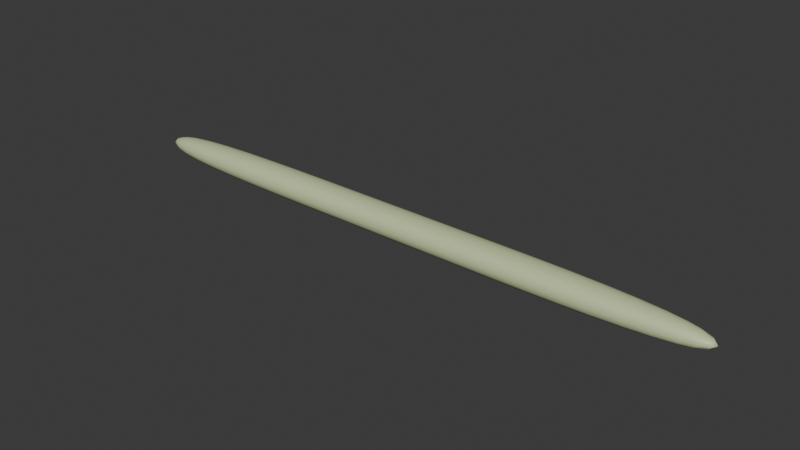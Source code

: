 # Source: Sorbent.blend  (saved by Blender 4.1.24; exported with 4.5.12 LTS)
import bpy
from mathutils import Matrix  # noqa: F401  (used for matrix-valued properties, if any)

bpy.ops.wm.read_factory_settings(use_empty=True)
scene = bpy.context.scene
scene.name = 'Scene'

# ---- collections
col_collection = bpy.data.collections.new('Collection'); scene.collection.children.link(col_collection)

# ---- materials (node trees are filled in below, after node groups)
mat_material1 = bpy.data.materials.new('Material1')
mat_material1.use_transparent_shadow = False

# ---- material node trees
mat_material1.use_nodes = True; mat_material1.node_tree.nodes.clear()
_N = mat_material1.node_tree.nodes; _L = mat_material1.node_tree.links
n0 = _N.new('ShaderNodeBsdfPrincipled'); n0.name = 'Principled BSDF'; n0.location = (10, 300)
n0.inputs[0].default_value = (0.6133, 0.7014, 0.3917, 1.0)
n1 = _N.new('ShaderNodeOutputMaterial'); n1.name = 'Material Output'; n1.location = (300, 300)
_L.new(n0.outputs[0], n1.inputs[0])
n1.is_active_output = True

# ---- world
world_world = bpy.data.worlds.new('World'); scene.world = world_world
world_world.use_nodes = True; world_world.node_tree.nodes.clear()
_N = world_world.node_tree.nodes; _L = world_world.node_tree.links
n0 = _N.new('ShaderNodeOutputWorld'); n0.name = 'World Output'; n0.location = (300, 300)
n1 = _N.new('ShaderNodeBackground'); n1.name = 'Background'; n1.location = (10, 300)
n1.inputs[0].default_value = (0.05088, 0.05088, 0.05088, 1.0)
_L.new(n1.outputs[0], n0.inputs[0])
n0.is_active_output = True
world_world.color = (0.05088, 0.05088, 0.05088)
world_world.use_sun_shadow = False
world_world.sun_shadow_jitter_overblur = 0.0

# ---- meshes
me_cube_002 = bpy.data.meshes.new('Cube.002')
me_cube_002.from_pydata([(-3.057, -0.6097, -0.6097), (-3.057, -0.6097, 0.6097), (-3.057, 0.6097, -0.6097), (-3.057, 0.6097, 0.6097), (3.041, -0.5812, -0.5812), (3.041, -0.5812, 0.5812), (3.041, 0.5812, -0.5812), (3.041, 0.5812, 0.5812), (-2.109, 1.0, -1.0), (-2.109, 1.0, 1.0), (-2.109, -1.0, -1.0), (-2.109, -1.0, 1.0), (2.025, 1.0, 1.0), (2.025, -1.0, -1.0), (2.025, 1.0, -1.0), (2.025, -1.0, 1.0), (-0.6138, 1.0, -1.0), (-0.6138, -1.0, 1.0), (-0.6138, 1.0, 1.0), (-0.6138, -1.0, -1.0), (0.7379, 1.0, 1.0), (0.7379, -1.0, -1.0), (0.7379, 1.0, -1.0), (0.7379, -1.0, 1.0), (0.1271, 1.0, -1.0), (0.1271, -1.0, 1.0), (0.1271, 1.0, 1.0), (0.1271, -1.0, -1.0)], [], [(0, 1, 3, 2), (14, 12, 7, 6), (6, 7, 5, 4), (10, 11, 1, 0), (14, 6, 4, 13), (9, 3, 1, 11), (18, 9, 11, 17), (2, 8, 10, 0), (19, 17, 11, 10), (2, 3, 9, 8), (4, 5, 15, 13), (7, 12, 15, 5), (22, 14, 13, 21), (22, 20, 12, 14), (8, 9, 18, 16), (8, 16, 19, 10), (27, 25, 17, 19), (26, 18, 17, 25), (12, 20, 23, 15), (13, 15, 23, 21), (24, 26, 20, 22), (24, 22, 21, 27), (16, 24, 27, 19), (16, 18, 26, 24), (20, 26, 25, 23), (21, 23, 25, 27)])
me_cube_002.polygons.foreach_set('use_smooth', [True] * 26)
_uv = me_cube_002.uv_layers.new(name='UVMap')
_uv.uv.foreach_set('vector', [0.375, 0.0, 0.625, 0.0, 0.625, 0.25, 0.375, 0.25, 0.375, 0.4584, 0.625, 0.4584, 0.625, 0.5, 0.375, 0.5, 0.375, 0.5, 0.625, 0.5, 0.625, 0.75, 0.375, 0.75, 0.375, 0.9611, 0.625, 0.9611, 0.625, 1.0, 0.375, 1.0, 0.3334, 0.5, 0.375, 0.5, 0.375, 0.75, 0.3334, 0.75, 0.8361, 0.5, 0.875, 0.5, 0.875, 0.75, 0.8361, 0.75, 0.7748, 0.5, 0.8361, 0.5, 0.8361, 0.75, 0.7748, 0.75, 0.125, 0.5, 0.1639, 0.5, 0.1639, 0.75, 0.125, 0.75, 0.375, 0.8998, 0.625, 0.8998, 0.625, 0.9611, 0.375, 0.9611, 0.375, 0.25, 0.625, 0.25, 0.625, 0.2889, 0.375, 0.2889, 0.375, 0.75, 0.625, 0.75, 0.625, 0.7916, 0.375, 0.7916, 0.625, 0.5, 0.6666, 0.5, 0.6666, 0.75, 0.625, 0.75, 0.2806, 0.5, 0.3334, 0.5, 0.3334, 0.75, 0.2806, 0.75, 0.375, 0.4056, 0.625, 0.4056, 0.625, 0.4584, 0.375, 0.4584, 0.375, 0.2889, 0.625, 0.2889, 0.625, 0.3502, 0.375, 0.3502, 0.1639, 0.5, 0.2252, 0.5, 0.2252, 0.75, 0.1639, 0.75, 0.375, 0.8695, 0.625, 0.8695, 0.625, 0.8998, 0.375, 0.8998, 0.7445, 0.5, 0.7748, 0.5, 0.7748, 0.75, 0.7445, 0.75, 0.6666, 0.5, 0.7194, 0.5, 0.7194, 0.75, 0.6666, 0.75, 0.375, 0.7916, 0.625, 0.7916, 0.625, 0.8444, 0.375, 0.8444, 0.375, 0.3805, 0.625, 0.3805, 0.625, 0.4056, 0.375, 0.4056, 0.2555, 0.5, 0.2806, 0.5, 0.2806, 0.75, 0.2555, 0.75, 0.2252, 0.5, 0.2555, 0.5, 0.2555, 0.75, 0.2252, 0.75, 0.375, 0.3502, 0.625, 0.3502, 0.625, 0.3805, 0.375, 0.3805, 0.7194, 0.5, 0.7445, 0.5, 0.7445, 0.75, 0.7194, 0.75, 0.375, 0.8444, 0.625, 0.8444, 0.625, 0.8695, 0.375, 0.8695])
me_cube_002.materials.append(mat_material1)
me_cube_002.update()
arm_armature = bpy.data.armatures.new('Armature')  # bones are not reproduced

# ---- objects
ob_cube = bpy.data.objects.new('Cube', me_cube_002)
ob_armature = bpy.data.objects.new('Armature', arm_armature)

# ---- transforms, parenting, visibility, modifiers, constraints
ob_cube.parent = ob_armature
ob_cube.matrix_parent_inverse = Matrix(((0.03904, -0.0, -0.9992, -0.0), (-0.0, 1.0, -0.0, -0.0), (0.9992, 0.0, 0.03904, -0.0), (-0.0, -0.0, -0.0, 1.0)))
ob_cube.location = (-0.126, -0.004191, 0.008675)
ob_cube.scale = (1.107, 0.1981, 0.1581)
_vg = ob_cube.vertex_groups.new(name='Bone')
_vg.add([20, 21, 22, 23, 24, 25, 26, 27], 1.0, 'REPLACE')
_vg = ob_cube.vertex_groups.new(name='Bone.001')
_vg.add([12, 13, 14, 15, 20, 21, 22, 23], 1.0, 'REPLACE')
_vg = ob_cube.vertex_groups.new(name='Bone.002')
_vg.add([4, 5, 6, 7, 12, 13, 14, 15], 1.0, 'REPLACE')
_vg = ob_cube.vertex_groups.new(name='Bone.003')
_vg.add([16, 17, 18, 19, 24, 25, 26, 27], 1.0, 'REPLACE')
_vg = ob_cube.vertex_groups.new(name='Bone.004')
for _i, _w in zip([8, 9, 10, 11, 16, 17, 18, 19, 24, 25, 26, 27], [1.0, 1.0, 1.0, 1.0, 1.0, 1.0, 1.0, 1.0, 0.5, 0.5, 0.5, 0.5]): _vg.add([_i], _w, 'REPLACE')
_vg = ob_cube.vertex_groups.new(name='Bone.005')
_vg.add([0, 1, 2, 3, 8, 9, 10, 11], 1.0, 'REPLACE')
_m = ob_cube.modifiers.new('Subdivision', 'SUBSURF')
_m.levels = 3
_m = ob_cube.modifiers.new('Curve', 'CURVE')
_m = ob_cube.modifiers.new('Armature', 'ARMATURE')
_m.object = ob_armature
ob_armature.location = (0.0, 0.0, 0.0)
ob_armature.rotation_euler = (0.0, 1.532, 0.0)
ob_armature.show_in_front = True

# ---- collection membership
col_collection.objects.link(ob_cube)
col_collection.objects.link(ob_armature)

# ---- scene / render settings (as saved in the file)
scene.frame_start = 1; scene.frame_end = 250; scene.frame_set(1)
scene.render.engine = 'BLENDER_EEVEE_NEXT'
scene.cycles.sampling_pattern = 'TABULATED_SOBOL'
scene.eevee.ray_tracing_options.trace_max_roughness = 0.0
bpy.context.view_layer.update()

# ---- added for rendering (the .blend has no active camera and no usable light): camera, sun
cam_auto = bpy.data.cameras.new('AutoCamera')
cam_auto.lens = 50.0
cam_auto.sensor_width = 36.0
cam_auto.clip_end = 1000.0
ob_auto_camera = bpy.data.objects.new('AutoCamera', cam_auto)
scene.collection.objects.link(ob_auto_camera)
ob_auto_camera.location = (5.95554, -7.31709, 4.88672)
ob_auto_camera.rotation_euler = (1.09748, -7.21219e-08, 0.694738)
scene.camera = ob_auto_camera
light_auto_sun = bpy.data.lights.new('AutoSun', 'SUN')
light_auto_sun.energy = 3.0
light_auto_sun.angle = 0.0523599
ob_auto_sun = bpy.data.objects.new('AutoSun', light_auto_sun)
scene.collection.objects.link(ob_auto_sun)
ob_auto_sun.rotation_euler = (0.872665, 0.174533, 0.523599)
bpy.context.view_layer.update()
